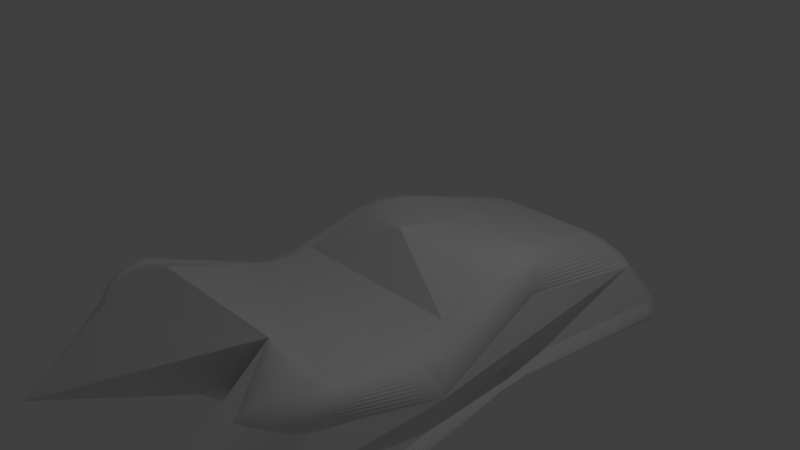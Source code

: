 # Source: testcar5.blend  (saved by Blender 2.78.0; exported with 4.5.12 LTS)
import bpy
from mathutils import Matrix  # noqa: F401  (used for matrix-valued properties, if any)

bpy.ops.wm.read_factory_settings(use_empty=True)
scene = bpy.context.scene
scene.name = 'Scene'

# ---- collections
col_collection_1 = bpy.data.collections.new('Collection 1'); scene.collection.children.link(col_collection_1)

# ---- materials (node trees are filled in below, after node groups)
mat_material = bpy.data.materials.new('Material')
mat_material.alpha_threshold = 0.0
mat_material.use_transparent_shadow = False
mat_material.preview_render_type = 'FLAT'
mat_material.roughness = 0.5

# ---- material node trees

# ---- world
world_world = bpy.data.worlds.new('World'); scene.world = world_world
world_world.color = (0.05088, 0.05088, 0.05088)
world_world.use_sun_shadow = False
world_world.sun_shadow_jitter_overblur = 0.0
world_world.cycles.sampling_method = 'MANUAL'

# ---- cameras
cam_camera = bpy.data.cameras.new('Camera')
cam_camera.clip_end = 100.0
cam_camera.lens = 35.0
cam_camera.sensor_width = 32.0
cam_camera.sensor_height = 18.0
cam_camera.ortho_scale = 7.314
cam_camera.dof.focus_distance = 0.0
cam_camera.dof.aperture_fstop = 128.0

# ---- lights
light_lamp = bpy.data.lights.new('Lamp', 'POINT')
light_lamp.transmission_factor = 0.0
light_lamp.cutoff_distance = 30.0
light_lamp.energy = 100.0
light_lamp.shadow_buffer_clip_start = 1.001
light_lamp.shadow_soft_size = 0.1
light_lamp.shadow_maximum_resolution = 0.006
light_lamp.use_absolute_resolution = True

# ---- meshes
me_cube_001 = bpy.data.meshes.new('Cube.001')
me_cube_001.from_pydata([(-2.0, -2.857, -0.1154), (-2.001, -3.146, 1.835), (-2.0, 3.479, -0.2377), (-1.0, 2.836, 0.9452), (2.0, -2.857, -0.1154), (2.001, -3.146, 1.835), (2.0, 3.479, -0.2377), (1.0, 2.836, 0.9452), (-1.683, 0.2212, -0.05152), (0.0, 3.263, 0.03438), (1.694, 0.2212, -0.05152), (0.0, -2.857, 0.1919), (0.0, 0.02573, 0.5463), (-1.5, 0.5122, 1.608), (1.5, 0.5122, 1.608), (0.0, 0.1061, 1.703), (-1.0, -3.394, 1.79), (1.0, -3.394, 1.79), (1.5, -4.001, 0.8594), (-1.5, -4.001, 0.8594), (-1.688, -1.267, 1.133), (1.688, -1.267, 1.133)], [], [(0, 19, 1, 20, 13, 3, 2, 8), (2, 3, 7, 6, 9), (6, 7, 14, 21, 5, 18, 4, 10), (4, 18, 5, 17, 16, 1, 19, 0, 11), (12, 10, 4, 11), (21, 20, 1, 16, 17, 5), (8, 12, 11, 0), (2, 9, 12, 8), (9, 6, 10, 12), (7, 3, 13, 15, 14), (14, 15, 13, 20, 21)])
_uv = me_cube_001.uv_layers.new(name='UVMap')
_uv.uv.foreach_set('vector', [0.2529, 0.02994, 0.1695, 0.01593, 0.0002703, 0.0002703, 0.07358, 0.1461, 0.04748, 0.2244, 0.1525, 0.5167, 0.2529, 0.5738, 0.2423, 0.2939, 0.4456, 0.5744, 0.3441, 0.6602, 0.3441, 0.8319, 0.4456, 0.9177, 0.4223, 0.746, 0.5061, 0.5738, 0.4056, 0.5167, 0.3006, 0.2244, 0.3268, 0.1461, 0.2534, 0.0002703, 0.4227, 0.01593, 0.5061, 0.02994, 0.4955, 0.2939, 0.0002703, 0.8275, 0.04318, 0.7439, 0.0002703, 0.5744, 0.0861, 0.5781, 0.2577, 0.5781, 0.3436, 0.5744, 0.3007, 0.7439, 0.3436, 0.8275, 0.1719, 0.8275, 0.9446, 0.01705, 0.8588, 0.0002703, 0.773, 0.2644, 0.9446, 0.2644, 0.6937, 0.02709, 0.6937, 0.3168, 0.5493, 0.3436, 0.528, 0.2577, 0.528, 0.0861, 0.5493, 0.0002703, 0.0002703, 0.9139, 0.01705, 0.9997, 0.2644, 0.9997, 0.2644, 0.8281, 0.6788, 0.8986, 0.8504, 0.88, 0.8504, 0.6021, 0.7646, 0.6189, 0.6783, 0.6207, 0.5066, 0.6021, 0.5924, 0.8818, 0.6783, 0.8986, 0.8129, 0.387, 0.8129, 0.5587, 0.5226, 0.6016, 0.5066, 0.4729, 0.5226, 0.3441, 0.7725, 0.04318, 0.7564, 0.1719, 0.7725, 0.3007, 0.6937, 0.3168, 0.6937, 0.02709])
me_cube_001.materials.append(mat_material)
me_cube_001.use_remesh_preserve_volume = False
me_cube_001.use_remesh_preserve_attributes = False
me_cube_001.use_mirror_vertex_groups = False
me_cube_001.update()

# ---- objects
ob_cube_001 = bpy.data.objects.new('Cube.001', me_cube_001)
ob_lamp = bpy.data.objects.new('Lamp', light_lamp)
ob_camera = bpy.data.objects.new('Camera', cam_camera)

# ---- transforms, parenting, visibility, modifiers, constraints
ob_cube_001.location = (-0.02412, 0.0832, 0.0)
ob_cube_001.lineart.crease_threshold = 0.0
_m = ob_cube_001.modifiers.new('Bevel', 'BEVEL')
_m.width = 0.462
_m.width_pct = 0.462
_m.segments = 15
_m.limit_method = 'NONE'
_m.spread = 0.0
ob_lamp.location = (3.3, 0.8, 7.0)
ob_lamp.rotation_euler = (0.6503, 0.05522, 1.866)
ob_lamp.lock_rotations_4d = False
ob_lamp.empty_display_type = 'ARROWS'
ob_lamp.color = (0.0, 0.0, 0.0, 0.0)
ob_lamp.lineart.crease_threshold = 0.0
ob_camera.location = (6.8, -6.7, 6.5)
ob_camera.rotation_euler = (1.109, 0.0, 0.8149)
ob_camera.lock_rotations_4d = False
ob_camera.empty_display_type = 'ARROWS'
ob_camera.color = (0.0, 0.0, 0.0, 0.0)
ob_camera.display_type = 'WIRE'
ob_camera.lineart.crease_threshold = 0.0

# ---- collection membership
col_collection_1.objects.link(ob_cube_001)
col_collection_1.objects.link(ob_lamp)
col_collection_1.objects.link(ob_camera)

# ---- scene / render settings (as saved in the file)
scene.camera = ob_camera
scene.frame_start = 1; scene.frame_end = 250; scene.frame_set(8)
scene.render.engine = 'BLENDER_EEVEE_NEXT'
scene.render.resolution_percentage = 50
scene.render.dither_intensity = 0.0
scene.cycles.use_denoising = False
scene.cycles.samples = 128
scene.cycles.sampling_pattern = 'TABULATED_SOBOL'
scene.cycles.light_sampling_threshold = 0.0
scene.cycles.use_adaptive_sampling = False
scene.cycles.use_light_tree = False
scene.cycles.blur_glossy = 0.0
scene.cycles.sample_clamp_indirect = 0.0
scene.view_settings.view_transform = 'Standard'
bpy.context.view_layer.update()
